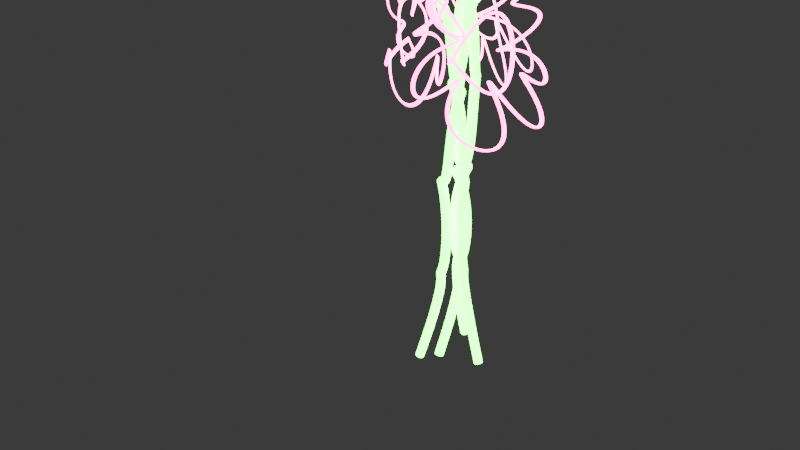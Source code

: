 # Source: neon_tree_experiment.blend  (saved by Blender 5.2.44; exported with 4.5.12 LTS)
import bpy
from mathutils import Matrix  # noqa: F401  (used for matrix-valued properties, if any)

bpy.ops.wm.read_factory_settings(use_empty=True)
scene = bpy.context.scene
scene.name = 'Scene'

# ---- collections
col_collection = bpy.data.collections.new('Collection'); scene.collection.children.link(col_collection)

# ---- materials (node trees are filled in below, after node groups)
mat_material_001 = bpy.data.materials.new('Material.001')
mat_material_003 = bpy.data.materials.new('Material.003')

# ---- material node trees
mat_material_001.use_nodes = True; mat_material_001.node_tree.nodes.clear()
_N = mat_material_001.node_tree.nodes; _L = mat_material_001.node_tree.links
n0 = _N.new('ShaderNodeBsdfPrincipled'); n0.name = 'Principled BSDF'; n0.location = (-200, 100)
n0.inputs[0].default_value = (0.006887, 0.8, 0.0, 1.0)
n0.inputs[10].default_value = 0.005
n0.inputs[27].default_value = (0.003962, 1.0, 0.0, 1.0)
n0.inputs[28].default_value = 15.0
n1 = _N.new('ShaderNodeOutputMaterial'); n1.name = 'Material Output'; n1.location = (200, 100)
_L.new(n0.outputs[0], n1.inputs[0])
n1.is_active_output = True
mat_material_003.use_nodes = True; mat_material_003.node_tree.nodes.clear()
_N = mat_material_003.node_tree.nodes; _L = mat_material_003.node_tree.links
n0 = _N.new('ShaderNodeBsdfPrincipled'); n0.name = 'Principled BSDF'; n0.location = (-200, 100)
n0.inputs[10].default_value = 0.005
n0.inputs[27].default_value = (1.0, 0.0, 0.4189, 1.0)
n0.inputs[28].default_value = 15.0
n1 = _N.new('ShaderNodeOutputMaterial'); n1.name = 'Material Output'; n1.location = (200, 100)
_L.new(n0.outputs[0], n1.inputs[0])
n1.is_active_output = True

# ---- world
world_world = bpy.data.worlds.new('World'); scene.world = world_world
world_world.use_nodes = True; world_world.node_tree.nodes.clear()
_N = world_world.node_tree.nodes; _L = world_world.node_tree.links
n0 = _N.new('ShaderNodeOutputWorld'); n0.name = 'World Output'; n0.location = (200, 100)
n1 = _N.new('ShaderNodeBackground'); n1.name = 'Background'; n1.location = (-200, 100)
n1.inputs[0].default_value = (0.05088, 0.05088, 0.05088, 1.0)
_L.new(n1.outputs[0], n0.inputs[0])
n0.is_active_output = True
world_world.color = (0.05088, 0.05088, 0.05088)
world_world.sun_shadow_jitter_overblur = 0.0

# ---- cameras
cam_camera = bpy.data.cameras.new('Camera')
cam_camera.clip_end = 100.0
cam_camera.ortho_scale = 7.314

# ---- lights
light_light = bpy.data.lights.new('Light', 'POINT')
light_light.energy = 1000.0
light_light.shadow_soft_size = 0.1

# ---- curves / text
cu_nurbspath_002 = bpy.data.curves.new('NurbsPath.002', 'CURVE')
cu_nurbspath_002.dimensions = '3D'
_sp = cu_nurbspath_002.splines.new('NURBS'); _sp.points.add(11)
_sp.points.foreach_set('co', [-2.022, -0.3092, -0.009587, 1.0, -1.0, 0.0, 0.0, 1.0, -0.9222, -0.1574, 0.05787, 1.0, -1.0, 0.0, 0.0, 1.0, 0.0, 0.0, 0.0, 1.0, 0.2187, -0.2062, 0.158, 1.0, 0.0, 0.0, 0.0, 1.0, 1.0, 0.0, 0.0, 1.0, 1.272, 0.1254, 0.1891, 1.0, 1.0, 0.0, 0.0, 1.0, 2.0, 0.0, 0.0, 1.0, 2.043, -0.1612, 0.03337, 1.0])
_sp.order_u = 5
_sp.order_v = 0
_sp.use_endpoint_u = True
_sp = cu_nurbspath_002.splines.new('NURBS'); _sp.points.add(11)
_sp.points.foreach_set('co', [-1.982, 0.06443, 0.2299, 1.0, -0.9596, -0.0625, -0.05223, 1.0, -0.8819, 0.05849, 0.06384, 1.0, -0.9596, -0.0625, -0.05223, 1.0, 0.04035, -0.0625, -0.05223, 1.0, 0.2591, 0.1699, 0.06381, 1.0, 0.04035, -0.0625, -0.05223, 1.0, 1.04, -0.0625, -0.05223, 1.0, 1.313, 0.05248, -0.2479, 1.0, 1.04, -0.0625, -0.05223, 1.0, 2.04, -0.0625, -0.05223, 1.0, 2.083, 0.03817, 0.07806, 1.0])
_sp.order_u = 5
_sp.order_v = 0
_sp.use_endpoint_u = True
_sp = cu_nurbspath_002.splines.new('NURBS'); _sp.points.add(11)
_sp.points.foreach_set('co', [-1.972, 0.1801, -0.304, 1.0, -0.9496, 0.1276, 0.000866, 1.0, -0.8718, 0.09217, -0.163, 1.0, -0.9496, 0.1276, 0.000866, 1.0, 0.05044, 0.1276, 0.0008659, 1.0, 0.2692, -0.0001792, -0.2253, 1.0, 0.05044, 0.1276, 0.0008659, 1.0, 1.05, 0.1276, 0.0008658, 1.0, 1.323, -0.07715, 0.09875, 1.0, 1.05, 0.1276, 0.0008658, 1.0, 2.05, 0.1276, 0.0008658, 1.0, 2.093, 0.117, -0.1634, 1.0])
_sp.order_u = 5
_sp.order_v = 0
_sp.use_endpoint_u = True
_sp = cu_nurbspath_002.splines.new('NURBS'); _sp.points.add(11)
_sp.points.foreach_set('co', [-2.133, 0.3651, 0.2337, 1.0, -1.111, 0.07589, 0.124, 1.0, -1.033, 0.2435, 0.1205, 1.0, -1.111, 0.07589, 0.124, 1.0, -0.111, 0.07589, 0.124, 1.0, 0.1078, 0.3222, 0.04175, 1.0, -0.111, 0.07589, 0.124, 1.0, 0.889, 0.07589, 0.124, 1.0, 1.162, 0.01886, -0.09563, 1.0, 0.889, 0.07589, 0.124, 1.0, 1.889, 0.07589, 0.124, 1.0, 1.932, 0.2392, 0.145, 1.0])
_sp.order_u = 5
_sp.order_v = 0
_sp.use_endpoint_u = True
cu_nurbspath_002.materials.append(mat_material_001)
cu_nurbspath_002.use_path = True
cu_nurbspath_002.bevel_depth = 0.05
cu_nurbspath_002.fill_mode = 'FULL'
cu_nurbspath_004 = bpy.data.curves.new('NurbsPath.004', 'CURVE')
cu_nurbspath_004.dimensions = '3D'
_sp = cu_nurbspath_004.splines.new('NURBS'); _sp.points.add(27)
_sp.points.foreach_set('co', [0.21, -0.8022, -0.5064, 1.0, 1.629, -1.291, -0.9308, 1.0, 0.334, -2.232, -0.9121, 1.0, 0.1055, -0.7598, -0.1038, 1.0, 0.1984, -2.32, -0.9314, 1.0, -1.779, -1.968, -1.178, 1.0, 0.08877, 0.5147, -0.3696, 1.0, -1.779, -1.968, -1.178, 1.0, -2.908, 0.3444, 0.3756, 1.0, 0.5116, -1.473, -0.5451, 1.0, -2.243, 0.2475, 0.1844, 1.0, -1.508, 0.58, 0.4193, 1.0, 0.01629, -0.6772, -0.1183, 1.0, -1.364, 0.6354, 0.4193, 1.0, 0.1552, 0.5434, 0.2612, 1.0, -0.143, -0.8879, -0.3389, 1.0, 0.0, 0.0, 0.0, 1.0, 0.9036, 0.8724, 0.4915, 1.0, 0.81, -0.6447, -0.3047, 1.0, 1.167, 0.682, 0.3336, 1.0, 2.0, 0.0, 0.0, 1.0, 0.7824, -0.63, -0.548, 1.0, 2.516, 0.3288, 0.06997, 1.0, 2.187, -1.119, -0.7483, 1.0, 0.1681, 0.03692, -0.3232, 1.0, 2.479, -1.371, -0.9454, 1.0, 0.2238, -0.8078, -1.04, 1.0, 0.2238, -0.8078, -0.4953, 1.0])
_sp.order_u = 5
_sp.order_v = 0
_sp.use_endpoint_u = True
_sp = cu_nurbspath_004.splines.new('NURBS'); _sp.points.add(4)
_sp.points.foreach_set('co', [-0.3152, -1.378, -0.6232, 1.0, 2.219, 0.04991, 0.06271, 1.0, -0.05725, 0.04991, 0.06271, 1.0, -2.334, 0.04991, 0.06271, 1.0, -0.1542, -1.364, -0.619, 1.0])
_sp.order_u = 5
_sp.order_v = 0
_sp.use_endpoint_u = True
cu_nurbspath_004.materials.append(mat_material_003)
cu_nurbspath_004.use_path = True
cu_nurbspath_004.bevel_depth = 0.03
cu_nurbspath_004.fill_mode = 'FULL'
cu_nurbspath_006 = bpy.data.curves.new('NurbsPath.006', 'CURVE')
cu_nurbspath_006.dimensions = '3D'
_sp = cu_nurbspath_006.splines.new('NURBS'); _sp.points.add(27)
_sp.points.foreach_set('co', [0.21, -0.8022, -0.5064, 1.0, 1.629, -1.291, -0.9308, 1.0, 0.334, -2.232, -0.9121, 1.0, 0.1055, -0.7598, -0.1038, 1.0, 0.1984, -2.32, -0.9314, 1.0, -1.779, -1.968, -1.178, 1.0, 0.08877, 0.5147, -0.3696, 1.0, -1.779, -1.968, -1.178, 1.0, -2.908, 0.3444, 0.3756, 1.0, 0.5116, -1.473, -0.5451, 1.0, -2.243, 0.2475, 0.1844, 1.0, -1.508, 0.58, 0.4193, 1.0, 0.01629, -0.6772, -0.1183, 1.0, -1.364, 0.6354, 0.4193, 1.0, 0.1552, 0.5434, 0.2612, 1.0, -0.143, -0.8879, -0.3389, 1.0, 0.0, 0.0, 0.0, 1.0, 0.9036, 0.8724, 0.4915, 1.0, 0.81, -0.6447, -0.3047, 1.0, 1.167, 0.682, 0.3336, 1.0, 2.0, 0.0, 0.0, 1.0, 0.7824, -0.63, -0.548, 1.0, 2.516, 0.3288, 0.06997, 1.0, 2.187, -1.119, -0.7483, 1.0, 0.1681, 0.03692, -0.3232, 1.0, 2.479, -1.371, -0.9454, 1.0, 0.2238, -0.8078, -1.04, 1.0, 0.2238, -0.8078, -0.4953, 1.0])
_sp.order_u = 5
_sp.order_v = 0
_sp.use_endpoint_u = True
_sp = cu_nurbspath_006.splines.new('NURBS'); _sp.points.add(4)
_sp.points.foreach_set('co', [-0.3152, -1.378, -0.6232, 1.0, 2.219, 0.04991, 0.06271, 1.0, -0.05725, 0.04991, 0.06271, 1.0, -2.334, 0.04991, 0.06271, 1.0, -0.1542, -1.364, -0.619, 1.0])
_sp.order_u = 5
_sp.order_v = 0
_sp.use_endpoint_u = True
cu_nurbspath_006.materials.append(mat_material_003)
cu_nurbspath_006.use_path = True
cu_nurbspath_006.bevel_depth = 0.03
cu_nurbspath_006.fill_mode = 'FULL'
cu_nurbspath_007 = bpy.data.curves.new('NurbsPath.007', 'CURVE')
cu_nurbspath_007.dimensions = '3D'
_sp = cu_nurbspath_007.splines.new('NURBS'); _sp.points.add(27)
_sp.points.foreach_set('co', [0.21, -0.8022, -0.5064, 1.0, 1.629, -1.291, -0.9308, 1.0, 0.334, -2.232, -0.9121, 1.0, 0.1055, -0.7598, -0.1038, 1.0, 0.1984, -2.32, -0.9314, 1.0, -1.779, -1.968, -1.178, 1.0, 0.08877, 0.5147, -0.3696, 1.0, -1.779, -1.968, -1.178, 1.0, -2.908, 0.3444, 0.3756, 1.0, 0.5116, -1.473, -0.5451, 1.0, -2.243, 0.2475, 0.1844, 1.0, -1.508, 0.58, 0.4193, 1.0, 0.01629, -0.6772, -0.1183, 1.0, -1.364, 0.6354, 0.4193, 1.0, 0.1552, 0.5434, 0.2612, 1.0, -0.143, -0.8879, -0.3389, 1.0, 0.0, 0.0, 0.0, 1.0, 0.9036, 0.8724, 0.4915, 1.0, 0.81, -0.6447, -0.3047, 1.0, 1.167, 0.682, 0.3336, 1.0, 2.0, 0.0, 0.0, 1.0, 0.7824, -0.63, -0.548, 1.0, 2.516, 0.3288, 0.06997, 1.0, 2.187, -1.119, -0.7483, 1.0, 0.1681, 0.03692, -0.3232, 1.0, 2.479, -1.371, -0.9454, 1.0, 0.2238, -0.8078, -1.04, 1.0, 0.2238, -0.8078, -0.4953, 1.0])
_sp.order_u = 5
_sp.order_v = 0
_sp.use_endpoint_u = True
_sp = cu_nurbspath_007.splines.new('NURBS'); _sp.points.add(4)
_sp.points.foreach_set('co', [-0.3152, -1.378, -0.6232, 1.0, 2.219, 0.04991, 0.06271, 1.0, -0.05725, 0.04991, 0.06271, 1.0, -2.334, 0.04991, 0.06271, 1.0, -0.1542, -1.364, -0.619, 1.0])
_sp.order_u = 5
_sp.order_v = 0
_sp.use_endpoint_u = True
cu_nurbspath_007.materials.append(mat_material_003)
cu_nurbspath_007.use_path = True
cu_nurbspath_007.bevel_depth = 0.03
cu_nurbspath_007.fill_mode = 'FULL'
cu_nurbspath_008 = bpy.data.curves.new('NurbsPath.008', 'CURVE')
cu_nurbspath_008.dimensions = '3D'
_sp = cu_nurbspath_008.splines.new('NURBS'); _sp.points.add(27)
_sp.points.foreach_set('co', [0.21, -0.8022, -0.5064, 1.0, 1.629, -1.291, -0.9308, 1.0, 0.334, -2.232, -0.9121, 1.0, 0.1055, -0.7598, -0.1038, 1.0, 0.1984, -2.32, -0.9314, 1.0, -1.779, -1.968, -1.178, 1.0, 0.08877, 0.5147, -0.3696, 1.0, -1.779, -1.968, -1.178, 1.0, -2.908, 0.3444, 0.3756, 1.0, 0.5116, -1.473, -0.5451, 1.0, -2.243, 0.2475, 0.1844, 1.0, -1.508, 0.58, 0.4193, 1.0, 0.01629, -0.6772, -0.1183, 1.0, -1.364, 0.6354, 0.4193, 1.0, 0.1552, 0.5434, 0.2612, 1.0, -0.143, -0.8879, -0.3389, 1.0, 0.0, 0.0, 0.0, 1.0, 0.9036, 0.8724, 0.4915, 1.0, 0.81, -0.6447, -0.3047, 1.0, 1.167, 0.682, 0.3336, 1.0, 2.0, 0.0, 0.0, 1.0, 0.7824, -0.63, -0.548, 1.0, 2.516, 0.3288, 0.06997, 1.0, 2.187, -1.119, -0.7483, 1.0, 0.1681, 0.03692, -0.3232, 1.0, 2.479, -1.371, -0.9454, 1.0, 0.2238, -0.8078, -1.04, 1.0, 0.2238, -0.8078, -0.4953, 1.0])
_sp.order_u = 5
_sp.order_v = 0
_sp.use_endpoint_u = True
_sp = cu_nurbspath_008.splines.new('NURBS'); _sp.points.add(4)
_sp.points.foreach_set('co', [-0.3152, -1.378, -0.6232, 1.0, 2.219, 0.04991, 0.06271, 1.0, -0.05725, 0.04991, 0.06271, 1.0, -2.334, 0.04991, 0.06271, 1.0, -0.1542, -1.364, -0.619, 1.0])
_sp.order_u = 5
_sp.order_v = 0
_sp.use_endpoint_u = True
cu_nurbspath_008.materials.append(mat_material_003)
cu_nurbspath_008.use_path = True
cu_nurbspath_008.bevel_depth = 0.03
cu_nurbspath_008.fill_mode = 'FULL'

# ---- objects
ob_light = bpy.data.objects.new('Light', light_light)
ob_camera = bpy.data.objects.new('Camera', cam_camera)
ob_nurbspath_002 = bpy.data.objects.new('NurbsPath.002', cu_nurbspath_002)
ob_nurbspath = bpy.data.objects.new('NurbsPath', cu_nurbspath_004)
ob_nurbspath_001 = bpy.data.objects.new('NurbsPath.001', cu_nurbspath_006)
ob_nurbspath_003 = bpy.data.objects.new('NurbsPath.003', cu_nurbspath_007)
ob_nurbspath_004 = bpy.data.objects.new('NurbsPath.004', cu_nurbspath_008)

# ---- transforms, parenting, visibility, modifiers, constraints
ob_light.location = (4.076, 1.005, 5.904)
ob_light.rotation_euler = (0.6503, 0.05522, 1.866)
ob_light.lock_rotations_4d = False
ob_light.empty_display_type = 'ARROWS'
ob_light.color = (0.0, 0.0, 0.0, 0.0)
ob_light.lineart.crease_threshold = 0.0
ob_camera.location = (7.359, -6.926, 4.958)
ob_camera.rotation_euler = (1.109, 0.0, 0.8149)
ob_camera.lock_rotations_4d = False
ob_camera.empty_display_type = 'ARROWS'
ob_camera.color = (0.0, 0.0, 0.0, 0.0)
ob_camera.display_type = 'WIRE'
ob_camera.lineart.crease_threshold = 0.0
ob_nurbspath_002.location = (0.1553, 0.7501, 0.1643)
ob_nurbspath_002.rotation_euler = (-0.5061, -1.571, -4.206)
ob_nurbspath.location = (0.8295, 0.715, 1.835)
ob_nurbspath.rotation_euler = (2.147, 1.274, -0.6632)
ob_nurbspath.scale = (-0.4393, -0.3444, -0.7504)
ob_nurbspath_001.location = (-0.2709, 0.5141, 2.144)
ob_nurbspath_001.rotation_euler = (3.648, 0.05236, -0.4189)
ob_nurbspath_001.scale = (-0.4393, -0.3444, -0.7504)
ob_nurbspath_003.location = (0.104, 0.7452, 2.791)
ob_nurbspath_003.rotation_euler = (2.583, 0.0, 0.0)
ob_nurbspath_003.scale = (-0.4393, -0.3444, -0.7504)
ob_nurbspath_004.location = (-0.2102, 1.074, 1.782)
ob_nurbspath_004.rotation_euler = (0.9076, 0.5585, 0.0)
ob_nurbspath_004.scale = (-0.4393, -0.3444, -0.7504)

# ---- collection membership
col_collection.objects.link(ob_light)
col_collection.objects.link(ob_camera)
col_collection.objects.link(ob_nurbspath_002)
col_collection.objects.link(ob_nurbspath)
col_collection.objects.link(ob_nurbspath_001)
col_collection.objects.link(ob_nurbspath_003)
col_collection.objects.link(ob_nurbspath_004)

# ---- scene / render settings (as saved in the file)
scene.camera = ob_camera
scene.frame_start = 1; scene.frame_end = 250; scene.frame_set(1)
scene.render.engine = 'BLENDER_EEVEE_NEXT'
scene.render.bake_bias = 0.0
scene.render.bake_samples = 0
scene.render.compositor_device = 'GPU'
scene.eevee.use_volume_custom_range = False
scene.eevee.fast_gi_thickness_near = 0.1
scene.eevee.fast_gi_thickness_far = 0.0
scene.eevee.ray_tracing_options.screen_trace_thickness = 0.1
bpy.context.view_layer.update()
